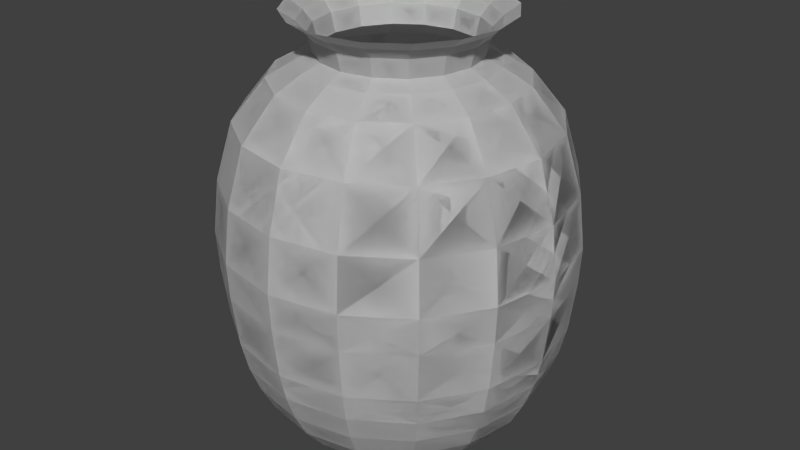 # Source: APot.blend  (saved by Blender 2.66.1; exported with 4.5.12 LTS)
import bpy
from mathutils import Matrix  # noqa: F401  (used for matrix-valued properties, if any)

bpy.ops.wm.read_factory_settings(use_empty=True)
scene = bpy.context.scene
scene.name = 'Scene'

# ---- collections
col_collection_1 = bpy.data.collections.new('Collection 1'); scene.collection.children.link(col_collection_1)

# ---- world
world_world = bpy.data.worlds.new('World'); scene.world = world_world
world_world.color = (0.05088, 0.05088, 0.05088)
world_world.use_sun_shadow = False
world_world.sun_shadow_jitter_overblur = 0.0
world_world.cycles.sampling_method = 'MANUAL'
world_world.cycles.sample_map_resolution = 256

# ---- meshes
me_plane_001 = bpy.data.meshes.new('Plane.001')
me_plane_001.from_pydata([(0.0, 0.0, 0.0), (0.0, 0.3618, 0.0), (-1.443e-09, 0.5071, 0.04438), (7.215e-09, 0.7007, 0.1332), (4.714e-08, 0.8258, 0.2865), (9.235e-08, 0.9065, 0.4398), (1.429e-07, 0.9671, 0.6012), (2.001e-07, 1.007, 0.7747), (3.04e-07, 1.044, 1.077), (3.834e-07, 1.056, 1.303), (5.018e-07, 1.021, 1.623), (6.362e-07, 0.9222, 1.966), (7.467e-07, 0.727, 2.21), (7.983e-07, 0.5666, 2.3), (8.249e-07, 0.469, 2.342), (8.614e-07, 0.4969, 2.454), (8.772e-07, 0.5526, 2.516), (8.889e-07, 0.6433, 2.579), (0.0, 0.0, 0.0), (0.0, 0.3618, 0.0), (-1.443e-09, 0.5071, 0.04438), (7.215e-09, 0.7007, 0.1332), (4.714e-08, 0.8258, 0.2865), (9.235e-08, 0.9065, 0.4398), (1.429e-07, 0.9671, 0.6012), (2.001e-07, 1.007, 0.7747), (3.04e-07, 1.044, 1.077), (3.834e-07, 1.056, 1.303), (5.018e-07, 1.021, 1.623), (6.362e-07, 0.9222, 1.966), (7.467e-07, 0.727, 2.21), (7.983e-07, 0.5666, 2.3), (8.249e-07, 0.469, 2.342), (8.614e-07, 0.4969, 2.454), (8.772e-07, 0.5526, 2.516), (8.889e-07, 0.6433, 2.579), (0.0, 0.0, 0.0), (0.0, 0.3618, 0.0), (-1.443e-09, 0.5071, 0.04438), (7.215e-09, 0.7007, 0.1332), (4.714e-08, 0.8258, 0.2865), (9.235e-08, 0.9065, 0.4398), (1.429e-07, 0.9671, 0.6012), (2.001e-07, 1.007, 0.7747), (3.04e-07, 1.044, 1.077), (3.834e-07, 1.056, 1.303), (5.018e-07, 1.021, 1.623), (6.362e-07, 0.9222, 1.966), (7.467e-07, 0.727, 2.21), (7.983e-07, 0.5666, 2.3), (8.249e-07, 0.469, 2.342), (8.614e-07, 0.4969, 2.454), (8.772e-07, 0.5526, 2.516), (8.889e-07, 0.6433, 2.579)], [], [(13, 12, 30, 31), (7, 6, 24, 25), (0, 1, 19, 18), (14, 13, 31, 32), (8, 7, 25, 26), (2, 1, 19, 20), (15, 14, 32, 33), (9, 8, 26, 27), (3, 2, 20, 21), (16, 15, 33, 34), (10, 9, 27, 28), (4, 3, 21, 22), (17, 16, 34, 35), (11, 10, 28, 29), (5, 4, 22, 23), (12, 11, 29, 30), (6, 5, 23, 24), (20, 19, 37, 38), (33, 32, 50, 51), (27, 26, 44, 45), (21, 20, 38, 39), (34, 33, 51, 52), (28, 27, 45, 46), (22, 21, 39, 40), (35, 34, 52, 53), (29, 28, 46, 47), (23, 22, 40, 41), (30, 29, 47, 48), (24, 23, 41, 42), (31, 30, 48, 49), (25, 24, 42, 43), (18, 19, 37, 36), (32, 31, 49, 50), (26, 25, 43, 44)])
me_plane_001.use_remesh_preserve_volume = False
me_plane_001.use_remesh_preserve_attributes = False
me_plane_001.use_mirror_vertex_groups = False
me_plane_001.update()
me_plane = bpy.data.meshes.new('Plane')
me_plane.from_pydata([(0.0, 0.0, 0.0), (0.0, 0.3618, 0.0), (-1.443e-09, 0.5071, 0.04438), (7.215e-09, 0.7007, 0.1332), (4.714e-08, 0.8258, 0.2865), (9.235e-08, 0.9065, 0.4398), (1.429e-07, 0.9671, 0.6012), (2.001e-07, 1.007, 0.7747), (3.04e-07, 1.044, 1.077), (3.834e-07, 1.056, 1.303), (5.018e-07, 1.021, 1.623), (6.362e-07, 0.9222, 1.966), (7.467e-07, 0.727, 2.21), (7.983e-07, 0.5666, 2.3), (8.249e-07, 0.469, 2.342), (8.614e-07, 0.4969, 2.454), (8.772e-07, 0.5526, 2.516), (8.889e-07, 0.6433, 2.579), (0.0, 0.0, 0.0), (0.0, 0.3618, 0.0), (-1.443e-09, 0.5071, 0.04438), (7.215e-09, 0.7007, 0.1332), (4.714e-08, 0.8258, 0.2865), (9.235e-08, 0.9065, 0.4398), (1.429e-07, 0.9671, 0.6012), (2.001e-07, 1.007, 0.7747), (3.04e-07, 1.044, 1.077), (3.834e-07, 1.056, 1.303), (5.018e-07, 1.021, 1.623), (6.362e-07, 0.9222, 1.966), (7.467e-07, 0.727, 2.21), (7.983e-07, 0.5666, 2.3), (8.249e-07, 0.469, 2.342), (8.614e-07, 0.4969, 2.454), (8.772e-07, 0.5526, 2.516), (8.889e-07, 0.6433, 2.579), (0.0, 0.0, 0.0), (0.0, 0.3618, 0.0), (-1.443e-09, 0.5071, 0.04438), (7.215e-09, 0.7007, 0.1332), (4.714e-08, 0.8258, 0.2865), (9.235e-08, 0.9065, 0.4398), (1.429e-07, 0.9671, 0.6012), (2.001e-07, 1.007, 0.7747), (3.04e-07, 1.044, 1.077), (3.834e-07, 1.056, 1.303), (5.018e-07, 1.021, 1.623), (6.362e-07, 0.9222, 1.966), (7.467e-07, 0.727, 2.21), (7.983e-07, 0.5666, 2.3), (8.249e-07, 0.469, 2.342), (8.614e-07, 0.4969, 2.454), (8.772e-07, 0.5526, 2.516), (8.889e-07, 0.6433, 2.579)], [], [(13, 12, 30, 31), (7, 6, 24, 25), (0, 1, 19, 18), (14, 13, 31, 32), (8, 7, 25, 26), (2, 1, 19, 20), (15, 14, 32, 33), (9, 8, 26, 27), (3, 2, 20, 21), (16, 15, 33, 34), (10, 9, 27, 28), (4, 3, 21, 22), (17, 16, 34, 35), (11, 10, 28, 29), (5, 4, 22, 23), (12, 11, 29, 30), (6, 5, 23, 24), (20, 19, 37, 38), (33, 32, 50, 51), (27, 26, 44, 45), (21, 20, 38, 39), (34, 33, 51, 52), (28, 27, 45, 46), (22, 21, 39, 40), (35, 34, 52, 53), (29, 28, 46, 47), (23, 22, 40, 41), (30, 29, 47, 48), (24, 23, 41, 42), (31, 30, 48, 49), (25, 24, 42, 43), (18, 19, 37, 36), (32, 31, 49, 50), (26, 25, 43, 44)])
me_plane.use_remesh_preserve_volume = False
me_plane.use_remesh_preserve_attributes = False
me_plane.use_mirror_vertex_groups = False
me_plane.update()

# ---- objects
ob_plane_001 = bpy.data.objects.new('Plane.001', me_plane_001)
ob_plane = bpy.data.objects.new('Plane', me_plane)

# ---- transforms, parenting, visibility, modifiers, constraints
ob_plane_001.location = (-1.0, -1.0, 0.0)
ob_plane_001.lineart.crease_threshold = 0.0
_m = ob_plane_001.modifiers.new('Screw', 'SCREW')
_m.merge_threshold = 0.0
_m.use_normal_flip = True
ob_plane.location = (-1.0, -1.0, 0.0)
ob_plane.lineart.crease_threshold = 0.0
_m = ob_plane.modifiers.new('Screw', 'SCREW')
_m.merge_threshold = 0.0

# ---- collection membership
col_collection_1.objects.link(ob_plane_001)
col_collection_1.objects.link(ob_plane)

# ---- scene / render settings (as saved in the file)
scene.frame_start = 1; scene.frame_end = 250; scene.frame_set(1)
scene.render.engine = 'BLENDER_EEVEE_NEXT'
scene.render.image_settings.color_mode = 'RGB'
scene.render.image_settings.compression = 90
scene.render.resolution_percentage = 50
scene.render.dither_intensity = 0.0
scene.render.bake_margin = 2
scene.cycles.use_denoising = False
scene.cycles.samples = 10
scene.cycles.sampling_pattern = 'TABULATED_SOBOL'
scene.cycles.light_sampling_threshold = 0.0
scene.cycles.use_adaptive_sampling = False
scene.cycles.use_light_tree = False
scene.cycles.blur_glossy = 0.0
scene.cycles.volume_bounces = 1
scene.cycles.pixel_filter_type = 'GAUSSIAN'
scene.cycles.sample_clamp_indirect = 0.0
scene.view_settings.view_transform = 'Standard'
bpy.context.view_layer.update()

# ---- added for rendering (the .blend has no active camera and no usable light): camera, sun
cam_auto = bpy.data.cameras.new('AutoCamera')
cam_auto.lens = 50.0
cam_auto.sensor_width = 36.0
cam_auto.clip_end = 1000.0
ob_auto_camera = bpy.data.objects.new('AutoCamera', cam_auto)
scene.collection.objects.link(ob_auto_camera)
ob_auto_camera.location = (2.65089, -5.38107, 4.21033)
ob_auto_camera.rotation_euler = (1.09748, -7.21219e-08, 0.694738)
scene.camera = ob_auto_camera
light_auto_sun = bpy.data.lights.new('AutoSun', 'SUN')
light_auto_sun.energy = 3.0
light_auto_sun.angle = 0.0523599
ob_auto_sun = bpy.data.objects.new('AutoSun', light_auto_sun)
scene.collection.objects.link(ob_auto_sun)
ob_auto_sun.rotation_euler = (0.872665, 0.174533, 0.523599)
bpy.context.view_layer.update()
